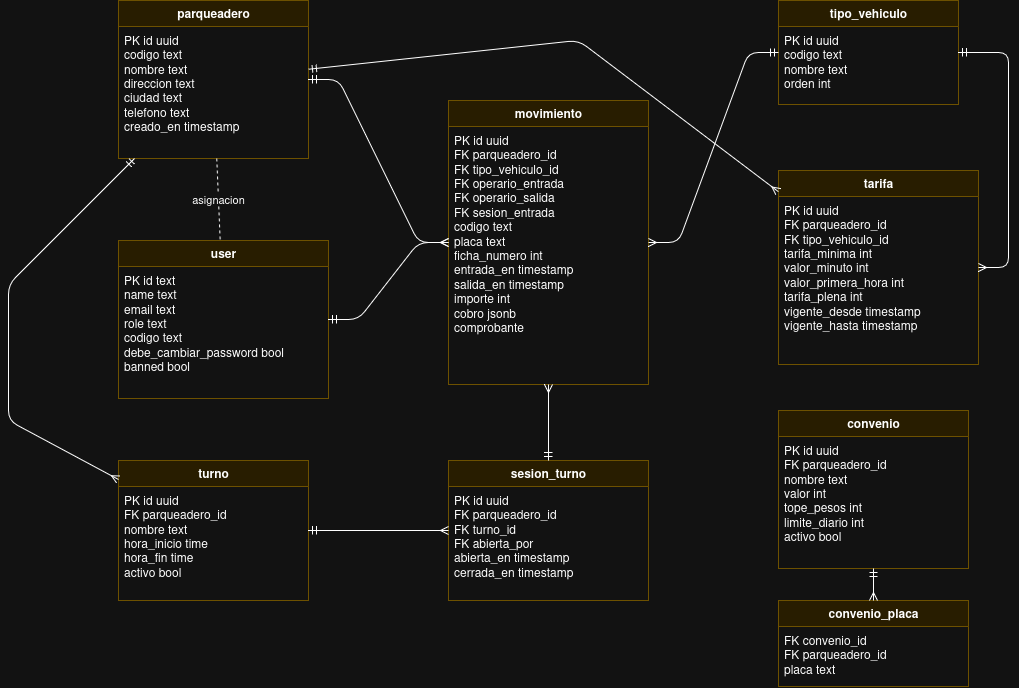

The diagram above was exported from draw.io. Its source (the exported page's mxGraphModel, read from the mxfile embedded in the PNG):
<mxGraphModel dx="2773" dy="915" grid="1" gridSize="10" guides="1" tooltips="1" connect="1" arrows="1" fold="1" page="1" pageScale="1" pageWidth="1169" pageHeight="827" math="0" shadow="0">
  <root>
    <mxCell id="0" />
    <mxCell id="1" parent="0" />
    <mxCell id="c3" parent="1" style="swimlane;fontStyle=1;childLayout=stackLayout;horizontal=1;startSize=26;horizontalStack=0;resizeParent=1;collapsible=1;html=1;fillColor=#fff2cc;strokeColor=#d6b656;" value="parqueadero" vertex="1">
      <mxGeometry height="158" width="190" x="40" y="60" as="geometry" />
    </mxCell>
    <mxCell id="c4" parent="c3" style="text;strokeColor=none;fillColor=none;align=left;verticalAlign=top;spacingLeft=4;whiteSpace=wrap;html=1;" value="PK id uuid&lt;br&gt;codigo text&lt;br&gt;nombre text&lt;br&gt;direccion text&lt;br&gt;ciudad text&lt;br&gt;telefono text&lt;br&gt;creado_en timestamp" vertex="1">
      <mxGeometry height="132" width="190" y="26" as="geometry" />
    </mxCell>
    <mxCell id="c5" parent="1" style="swimlane;fontStyle=1;childLayout=stackLayout;horizontal=1;startSize=26;horizontalStack=0;resizeParent=1;collapsible=1;html=1;fillColor=#fff2cc;strokeColor=#d6b656;" value="user" vertex="1">
      <mxGeometry height="158" width="210" x="40" y="300" as="geometry" />
    </mxCell>
    <mxCell id="c6" parent="c5" style="text;strokeColor=none;fillColor=none;align=left;verticalAlign=top;spacingLeft=4;whiteSpace=wrap;html=1;" value="PK id text&lt;br&gt;name text&lt;br&gt;email text&lt;br&gt;role text&lt;br&gt;codigo text&lt;br&gt;debe_cambiar_password bool&lt;br&gt;banned bool" vertex="1">
      <mxGeometry height="132" width="210" y="26" as="geometry" />
    </mxCell>
    <mxCell id="c7" parent="1" style="swimlane;fontStyle=1;childLayout=stackLayout;horizontal=1;startSize=26;horizontalStack=0;resizeParent=1;collapsible=1;html=1;fillColor=#fff2cc;strokeColor=#d6b656;" value="tipo_vehiculo" vertex="1">
      <mxGeometry height="104" width="180" x="700" y="60" as="geometry" />
    </mxCell>
    <mxCell id="c8" parent="c7" style="text;strokeColor=none;fillColor=none;align=left;verticalAlign=top;spacingLeft=4;whiteSpace=wrap;html=1;" value="PK id uuid&lt;br&gt;codigo text&lt;br&gt;nombre text&lt;br&gt;orden int" vertex="1">
      <mxGeometry height="78" width="180" y="26" as="geometry" />
    </mxCell>
    <mxCell id="c9" parent="1" style="swimlane;fontStyle=1;childLayout=stackLayout;horizontal=1;startSize=26;horizontalStack=0;resizeParent=1;collapsible=1;html=1;fillColor=#fff2cc;strokeColor=#d6b656;" value="movimiento" vertex="1">
      <mxGeometry height="284" width="200" x="370" y="160" as="geometry" />
    </mxCell>
    <mxCell id="c10" parent="c9" style="text;strokeColor=none;fillColor=none;align=left;verticalAlign=top;spacingLeft=4;whiteSpace=wrap;html=1;" value="PK id uuid&lt;br&gt;FK parqueadero_id&lt;br&gt;FK tipo_vehiculo_id&lt;br&gt;FK operario_entrada&lt;br&gt;FK operario_salida&lt;br&gt;FK sesion_entrada&lt;br&gt;codigo text&lt;br&gt;placa text&lt;br&gt;ficha_numero int&lt;br&gt;entrada_en timestamp&lt;br&gt;salida_en timestamp&lt;br&gt;importe int&lt;br&gt;cobro jsonb&lt;br&gt;comprobante" vertex="1">
      <mxGeometry height="258" width="200" y="26" as="geometry" />
    </mxCell>
    <mxCell id="c11" parent="1" style="swimlane;fontStyle=1;childLayout=stackLayout;horizontal=1;startSize=26;horizontalStack=0;resizeParent=1;collapsible=1;html=1;fillColor=#fff2cc;strokeColor=#d6b656;" value="tarifa" vertex="1">
      <mxGeometry height="194" width="200" x="700" y="230" as="geometry" />
    </mxCell>
    <mxCell id="c12" parent="c11" style="text;strokeColor=none;fillColor=none;align=left;verticalAlign=top;spacingLeft=4;whiteSpace=wrap;html=1;" value="PK id uuid&lt;br&gt;FK parqueadero_id&lt;br&gt;FK tipo_vehiculo_id&lt;br&gt;tarifa_minima int&lt;br&gt;valor_minuto int&lt;br&gt;valor_primera_hora int&lt;br&gt;tarifa_plena int&lt;br&gt;vigente_desde timestamp&lt;br&gt;vigente_hasta timestamp" vertex="1">
      <mxGeometry height="168" width="200" y="26" as="geometry" />
    </mxCell>
    <mxCell id="c13" parent="1" style="swimlane;fontStyle=1;childLayout=stackLayout;horizontal=1;startSize=26;horizontalStack=0;resizeParent=1;collapsible=1;html=1;fillColor=#fff2cc;strokeColor=#d6b656;" value="turno" vertex="1">
      <mxGeometry height="140" width="190" x="40" y="520" as="geometry" />
    </mxCell>
    <mxCell id="c14" parent="c13" style="text;strokeColor=none;fillColor=none;align=left;verticalAlign=top;spacingLeft=4;whiteSpace=wrap;html=1;" value="PK id uuid&lt;br&gt;FK parqueadero_id&lt;br&gt;nombre text&lt;br&gt;hora_inicio time&lt;br&gt;hora_fin time&lt;br&gt;activo bool" vertex="1">
      <mxGeometry height="114" width="190" y="26" as="geometry" />
    </mxCell>
    <mxCell id="c15" parent="1" style="swimlane;fontStyle=1;childLayout=stackLayout;horizontal=1;startSize=26;horizontalStack=0;resizeParent=1;collapsible=1;html=1;fillColor=#fff2cc;strokeColor=#d6b656;" value="sesion_turno" vertex="1">
      <mxGeometry height="140" width="200" x="370" y="520" as="geometry" />
    </mxCell>
    <mxCell id="c16" parent="c15" style="text;strokeColor=none;fillColor=none;align=left;verticalAlign=top;spacingLeft=4;whiteSpace=wrap;html=1;" value="PK id uuid&lt;br&gt;FK parqueadero_id&lt;br&gt;FK turno_id&lt;br&gt;FK abierta_por&lt;br&gt;abierta_en timestamp&lt;br&gt;cerrada_en timestamp" vertex="1">
      <mxGeometry height="114" width="200" y="26" as="geometry" />
    </mxCell>
    <mxCell id="c17" parent="1" style="swimlane;fontStyle=1;childLayout=stackLayout;horizontal=1;startSize=26;horizontalStack=0;resizeParent=1;collapsible=1;html=1;fillColor=#fff2cc;strokeColor=#d6b656;" value="convenio" vertex="1">
      <mxGeometry height="158" width="190" x="700" y="470" as="geometry" />
    </mxCell>
    <mxCell id="c18" parent="c17" style="text;strokeColor=none;fillColor=none;align=left;verticalAlign=top;spacingLeft=4;whiteSpace=wrap;html=1;" value="PK id uuid&lt;br&gt;FK parqueadero_id&lt;br&gt;nombre text&lt;br&gt;valor int&lt;br&gt;tope_pesos int&lt;br&gt;limite_diario int&lt;br&gt;activo bool" vertex="1">
      <mxGeometry height="132" width="190" y="26" as="geometry" />
    </mxCell>
    <mxCell id="c19" parent="1" style="swimlane;fontStyle=1;childLayout=stackLayout;horizontal=1;startSize=26;horizontalStack=0;resizeParent=1;collapsible=1;html=1;fillColor=#fff2cc;strokeColor=#d6b656;" value="convenio_placa" vertex="1">
      <mxGeometry height="86" width="190" x="700" y="660" as="geometry" />
    </mxCell>
    <mxCell id="c20" parent="c19" style="text;strokeColor=none;fillColor=none;align=left;verticalAlign=top;spacingLeft=4;whiteSpace=wrap;html=1;" value="FK convenio_id&lt;br&gt;FK parqueadero_id&lt;br&gt;placa text" vertex="1">
      <mxGeometry height="60" width="190" y="26" as="geometry" />
    </mxCell>
    <mxCell id="c21" edge="1" parent="1" source="c3" style="edgeStyle=entityRelationEdgeStyle;html=1;endArrow=ERmany;startArrow=ERmandOne;endFill=0;startFill=0;" target="c9" value="">
      <mxGeometry relative="1" as="geometry" />
    </mxCell>
    <mxCell id="c22" edge="1" parent="1" source="c7" style="edgeStyle=entityRelationEdgeStyle;html=1;endArrow=ERmany;startArrow=ERmandOne;endFill=0;startFill=0;" target="c9" value="">
      <mxGeometry relative="1" as="geometry" />
    </mxCell>
    <mxCell id="c23" edge="1" parent="1" source="c5" style="edgeStyle=entityRelationEdgeStyle;html=1;endArrow=ERmany;startArrow=ERmandOne;endFill=0;startFill=0;" target="c9" value="">
      <mxGeometry relative="1" as="geometry" />
    </mxCell>
    <mxCell id="c24" edge="1" parent="1" source="c3" style="html=1;endArrow=ERmany;startArrow=ERmandOne;" target="c11" value="">
      <mxGeometry relative="1" as="geometry">
        <Array as="points">
          <mxPoint x="500" y="100" />
        </Array>
      </mxGeometry>
    </mxCell>
    <mxCell id="c25" edge="1" parent="1" source="c7" style="edgeStyle=entityRelationEdgeStyle;html=1;endArrow=ERmany;startArrow=ERmandOne;endFill=0;startFill=0;" target="c11" value="">
      <mxGeometry relative="1" as="geometry" />
    </mxCell>
    <mxCell id="c26" edge="1" parent="1" source="c3" style="html=1;endArrow=ERmany;startArrow=ERmandOne;" target="c13" value="">
      <mxGeometry relative="1" as="geometry">
        <Array as="points">
          <mxPoint x="-70" y="344" />
          <mxPoint x="-70" y="480" />
        </Array>
      </mxGeometry>
    </mxCell>
    <mxCell id="c27" edge="1" parent="1" source="c13" style="edgeStyle=entityRelationEdgeStyle;html=1;endArrow=ERmany;startArrow=ERmandOne;endFill=0;startFill=0;" target="c15" value="">
      <mxGeometry relative="1" as="geometry" />
    </mxCell>
    <mxCell id="c28" edge="1" parent="1" source="c15" style="html=1;endArrow=ERmany;startArrow=ERmandOne;" target="c9" value="">
      <mxGeometry relative="1" as="geometry" />
    </mxCell>
    <mxCell id="c29" edge="1" parent="1" source="c17" style="html=1;endArrow=ERmany;startArrow=ERmandOne;" target="c19" value="">
      <mxGeometry relative="1" as="geometry" />
    </mxCell>
    <mxCell id="c30" edge="1" parent="1" source="c3" style="html=1;endArrow=none;dashed=1;" target="c5" value="asignacion">
      <mxGeometry relative="1" as="geometry" />
    </mxCell>
  </root>
</mxGraphModel>